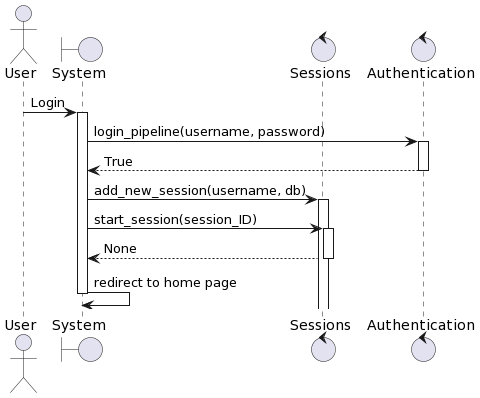

The diagram above was rendered by PlantUML. Its source (embedded in the PNG):
@startuml
actor User
boundary "System" as system
control "Sessions" as sessions
control "Authentication" as auth
User -> system: Login
activate system
system -> auth: login_pipeline(username, password)
activate auth
auth --> system: True
deactivate auth
system -> sessions: add_new_session(username, db)
activate sessions
system -> sessions: start_session(session_ID)
activate sessions
sessions --> system: None
deactivate sessions
system -> system: redirect to home page
deactivate system
@enduml